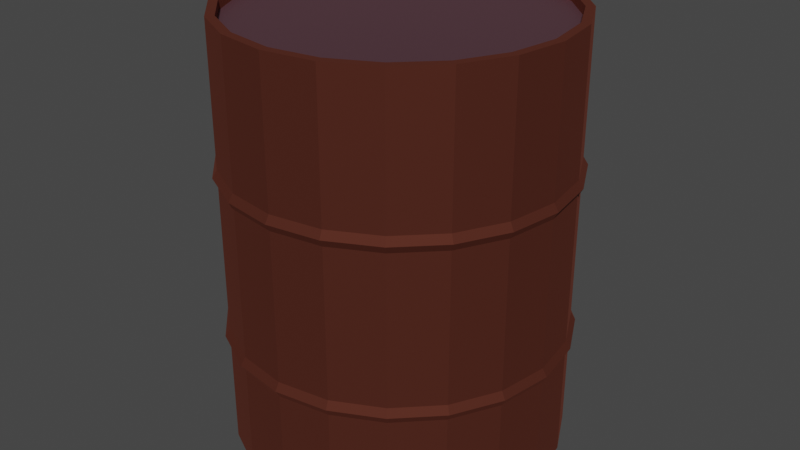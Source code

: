 # Source: barrel.blend  (saved by Blender 2.80.43; exported with 4.5.12 LTS)
import bpy
from mathutils import Matrix  # noqa: F401  (used for matrix-valued properties, if any)

bpy.ops.wm.read_factory_settings(use_empty=True)
scene = bpy.context.scene
scene.name = 'Scene'

# ---- collections
col_collection = bpy.data.collections.new('Collection'); scene.collection.children.link(col_collection)

# ---- materials (node trees are filled in below, after node groups)
mat_sides = bpy.data.materials.new('Sides')
mat_sides.use_transparent_shadow = False
mat_sides.diffuse_color = (0.5882, 0.5882, 0.5882, 1.0)
mat_sides.roughness = 0.8586
mat_sides.specular_intensity = 0.0
mat_sides.metallic = 1.0
mat_top = bpy.data.materials.new('Top')
mat_top.use_transparent_shadow = False
mat_top.diffuse_color = (0.4, 0.1765, 0.0549, 1.0)
mat_top.roughness = 0.5528
mat_top.specular_intensity = 0.0
mat_top.metallic = 1.0

# ---- material node trees
mat_sides.use_nodes = True; mat_sides.node_tree.nodes.clear()
_N = mat_sides.node_tree.nodes; _L = mat_sides.node_tree.links
n0 = _N.new('ShaderNodeOutputMaterial'); n0.name = 'Material Output'; n0.location = (300, 300)
n1 = _N.new('ShaderNodeBsdfPrincipled'); n1.name = 'Principled BSDF'; n1.location = (10, 300)
n1.distribution = 'GGX'
n1.subsurface_method = 'BURLEY'
n1.inputs[1].default_value = 1.0
n1.inputs[2].default_value = 0.8586
n1.inputs[3].default_value = 1.45
n1.inputs[13].default_value = 0.0
n2 = _N.new('ShaderNodeNormalMap'); n2.name = 'Normal Map'; n2.location = (-300, -300)
n2.label = 'Normal/Map'
n2.inputs[0].default_value = 0.14
n3 = _N.new('ShaderNodeRGB'); n3.name = 'RGB'; n3.location = (-300, 600)
n3.outputs[0].default_value = (0.1873, 0.05526, 0.03663, 1.0)
_L.new(n1.outputs[0], n0.inputs[0])
_L.new(n2.outputs[0], n1.inputs[5])
_L.new(n3.outputs[0], n1.inputs[0])
n0.is_active_output = True
mat_top.use_nodes = True; mat_top.node_tree.nodes.clear()
_N = mat_top.node_tree.nodes; _L = mat_top.node_tree.links
n0 = _N.new('ShaderNodeOutputMaterial'); n0.name = 'Material Output'; n0.location = (300, 300)
n1 = _N.new('ShaderNodeBsdfPrincipled'); n1.name = 'Principled BSDF'; n1.location = (10, 300)
n1.distribution = 'GGX'
n1.subsurface_method = 'BURLEY'
n1.inputs[0].default_value = (0.3931, 0.1927, 0.2403, 1.0)
n1.inputs[1].default_value = 1.0
n1.inputs[2].default_value = 0.5528
n1.inputs[3].default_value = 1.45
n1.inputs[13].default_value = 0.0
n2 = _N.new('ShaderNodeNormalMap'); n2.name = 'Normal Map'; n2.location = (-300, -300)
n2.label = 'Normal/Map'
n2.inputs[0].default_value = 0.14
_L.new(n1.outputs[0], n0.inputs[0])
_L.new(n2.outputs[0], n1.inputs[5])
n0.is_active_output = True

# ---- world
world_world = bpy.data.worlds.new('World'); scene.world = world_world
world_world.use_nodes = True; world_world.node_tree.nodes.clear()
_N = world_world.node_tree.nodes; _L = world_world.node_tree.links
n0 = _N.new('ShaderNodeOutputWorld'); n0.name = 'World Output'; n0.location = (300, 300)
n1 = _N.new('ShaderNodeBackground'); n1.name = 'Background'; n1.location = (10, 300)
n1.inputs[0].default_value = (0.05088, 0.05088, 0.05088, 1.0)
_L.new(n1.outputs[0], n0.inputs[0])
n0.is_active_output = True
world_world.color = (0.05088, 0.05088, 0.05088)
world_world.use_sun_shadow = False
world_world.sun_shadow_jitter_overblur = 0.0

# ---- meshes
me_untitled = bpy.data.meshes.new('Untitled')
me_untitled.from_pydata([(0.4884, -7.475e-08, -0.7246), (0.4645, 0.1509, -0.7246), (0.3951, 0.2871, -0.7246), (0.2871, 0.3951, -0.7246), (0.1509, 0.4645, -0.7246), (2.297e-07, 0.4884, -0.7246), (-0.1509, 0.4645, -0.7246), (-0.2871, 0.3951, -0.7246), (-0.3951, 0.2871, -0.7246), (-0.4645, 0.1509, -0.7246), (-0.4884, -1.896e-07, -0.7246), (-0.4645, -0.1509, -0.7246), (-0.3951, -0.2871, -0.7246), (-0.2871, -0.3951, -0.7246), (-0.1509, -0.4645, -0.7246), (6.892e-07, -0.4884, -0.7246), (0.1509, -0.4645, -0.7246), (0.2871, -0.3951, -0.7246), (0.3951, -0.2871, -0.7246), (0.4645, -0.1509, -0.7246), (0.4884, -1.985e-08, 0.5313), (0.4645, 0.1509, 0.5313), (0.3951, 0.2871, 0.5313), (0.2871, 0.3951, 0.5313), (0.1509, 0.4645, 0.5313), (2.297e-07, 0.4884, 0.5313), (-0.1509, 0.4645, 0.5313), (-0.2871, 0.3951, 0.5313), (-0.3951, 0.2871, 0.5313), (-0.4645, 0.1509, 0.5313), (-0.4884, -1.347e-07, 0.5313), (-0.4645, -0.1509, 0.5313), (-0.3951, -0.2871, 0.5313), (-0.2871, -0.3951, 0.5313), (-0.1509, -0.4645, 0.5313), (6.892e-07, -0.4884, 0.5313), (0.1509, -0.4645, 0.5313), (0.2871, -0.3951, 0.5313), (0.3951, -0.2871, 0.5313), (0.4645, -0.1509, 0.5313), (0.5019, -3.863e-08, 0.1016), (0.5019, -5.977e-08, -0.382), (0.4774, 0.1551, -0.382), (0.4774, 0.1551, 0.1016), (0.4061, 0.295, -0.382), (0.4061, 0.295, 0.1016), (0.295, 0.4061, -0.382), (0.295, 0.4061, 0.1016), (0.1551, 0.4774, -0.382), (0.1551, 0.4774, 0.1016), (2.297e-07, 0.5019, -0.382), (2.297e-07, 0.5019, 0.1016), (-0.1551, 0.4774, -0.382), (-0.1551, 0.4774, 0.1016), (-0.295, 0.4061, -0.382), (-0.295, 0.4061, 0.1016), (-0.4061, 0.295, -0.382), (-0.4061, 0.295, 0.1016), (-0.4774, 0.1551, -0.382), (-0.4774, 0.1551, 0.1016), (-0.5019, -1.746e-07, -0.382), (-0.5019, -1.535e-07, 0.1016), (-0.4774, -0.1551, -0.382), (-0.4774, -0.1551, 0.1016), (-0.4061, -0.295, -0.382), (-0.4061, -0.295, 0.1016), (-0.295, -0.4061, -0.382), (-0.295, -0.4061, 0.1016), (-0.1551, -0.4774, -0.382), (-0.1551, -0.4774, 0.1016), (6.892e-07, -0.5019, -0.382), (6.892e-07, -0.5019, 0.1016), (0.1551, -0.4774, -0.382), (0.1551, -0.4774, 0.1016), (0.295, -0.4061, -0.382), (0.295, -0.4061, 0.1016), (0.4061, -0.295, -0.382), (0.4061, -0.295, 0.1016), (0.4774, -0.1551, -0.382), (0.4774, -0.1551, 0.1016), (0.4884, -3.765e-08, 0.1242), (0.4645, 0.1509, -0.4045), (0.3951, 0.2871, -0.4045), (0.2871, 0.3951, -0.4045), (0.1509, 0.4645, -0.4045), (2.297e-07, 0.4884, -0.4045), (-0.1509, 0.4645, -0.4045), (-0.2871, 0.3951, -0.4045), (-0.3951, 0.2871, -0.4045), (-0.4645, 0.1509, -0.4045), (-0.4884, -1.756e-07, -0.4045), (-0.4645, -0.1509, -0.4045), (-0.3951, -0.2871, -0.4045), (-0.2871, -0.3951, -0.4045), (-0.1509, -0.4645, -0.4045), (6.892e-07, -0.4884, -0.4045), (0.1509, -0.4645, -0.4045), (0.2871, -0.3951, -0.4045), (0.3951, -0.2871, -0.4045), (0.4645, -0.1509, -0.4045), (0.4884, -3.962e-08, 0.07902), (0.4884, -5.878e-08, -0.3594), (0.4884, -6.076e-08, -0.4045), (0.4645, 0.1509, -0.3594), (0.4645, 0.1509, 0.07902), (0.4645, 0.1509, 0.1242), (0.3951, 0.2871, -0.3594), (0.3951, 0.2871, 0.07902), (0.3951, 0.2871, 0.1242), (0.2871, 0.3951, -0.3594), (0.2871, 0.3951, 0.07902), (0.2871, 0.3951, 0.1242), (0.1509, 0.4645, -0.3594), (0.1509, 0.4645, 0.07902), (0.1509, 0.4645, 0.1242), (2.297e-07, 0.4884, -0.3594), (2.297e-07, 0.4884, 0.07902), (2.297e-07, 0.4884, 0.1242), (-0.1509, 0.4645, -0.3594), (-0.1509, 0.4645, 0.07902), (-0.1509, 0.4645, 0.1242), (-0.2871, 0.3951, -0.3594), (-0.2871, 0.3951, 0.07902), (-0.2871, 0.3951, 0.1242), (-0.3951, 0.2871, -0.3594), (-0.3951, 0.2871, 0.07902), (-0.3951, 0.2871, 0.1242), (-0.4645, 0.1509, -0.3594), (-0.4645, 0.1509, 0.07902), (-0.4645, 0.1509, 0.1242), (-0.4884, -1.736e-07, -0.3594), (-0.4884, -1.545e-07, 0.07902), (-0.4884, -1.525e-07, 0.1242), (-0.4645, -0.1509, -0.3594), (-0.4645, -0.1509, 0.07902), (-0.4645, -0.1509, 0.1242), (-0.3951, -0.2871, -0.3594), (-0.3951, -0.2871, 0.07902), (-0.3951, -0.2871, 0.1242), (-0.2871, -0.3951, -0.3594), (-0.2871, -0.3951, 0.07902), (-0.2871, -0.3951, 0.1242), (-0.1509, -0.4645, -0.3594), (-0.1509, -0.4645, 0.07902), (-0.1509, -0.4645, 0.1242), (6.892e-07, -0.4884, -0.3594), (6.892e-07, -0.4884, 0.07902), (6.892e-07, -0.4884, 0.1242), (0.1509, -0.4645, -0.3594), (0.1509, -0.4645, 0.07902), (0.1509, -0.4645, 0.1242), (0.2871, -0.3951, -0.3594), (0.2871, -0.3951, 0.07902), (0.2871, -0.3951, 0.1242), (0.3951, -0.2871, -0.3594), (0.3951, -0.2871, 0.07902), (0.3951, -0.2871, 0.1242), (0.4645, -0.1509, -0.3594), (0.4645, -0.1509, 0.07902), (0.4645, -0.1509, 0.1242), (0.4629, -1.985e-08, 0.5313), (0.4402, 0.143, 0.5313), (0.3745, 0.2721, 0.5313), (0.2721, 0.3745, 0.5313), (0.143, 0.4402, 0.5313), (2.297e-07, 0.4629, 0.5313), (-0.143, 0.4402, 0.5313), (-0.2721, 0.3745, 0.5313), (-0.3745, 0.2721, 0.5313), (-0.4402, 0.143, 0.5313), (-0.4629, -1.347e-07, 0.5313), (-0.4402, -0.143, 0.5313), (-0.3745, -0.2721, 0.5313), (-0.2721, -0.3745, 0.5313), (-0.143, -0.4402, 0.5313), (6.892e-07, -0.4629, 0.5313), (0.143, -0.4402, 0.5313), (0.2721, -0.3745, 0.5313), (0.3745, -0.2721, 0.5313), (0.4402, -0.143, 0.5313), (0.4629, -2.109e-08, 0.503), (0.4402, 0.143, 0.503), (0.3745, 0.2721, 0.503), (0.2721, 0.3745, 0.503), (0.143, 0.4402, 0.503), (2.297e-07, 0.4629, 0.503), (-0.143, 0.4402, 0.503), (-0.2721, 0.3745, 0.503), (-0.3745, 0.2721, 0.503), (-0.4402, 0.143, 0.503), (-0.4629, -1.36e-07, 0.503), (-0.4402, -0.143, 0.503), (-0.3745, -0.2721, 0.503), (-0.2721, -0.3745, 0.503), (-0.143, -0.4402, 0.503), (6.892e-07, -0.4629, 0.503), (0.143, -0.4402, 0.503), (0.2721, -0.3745, 0.503), (0.3745, -0.2721, 0.503), (0.4402, -0.143, 0.503)], [], [(106, 109, 110, 107), (91, 62, 60, 90), (58, 127, 124, 56), (132, 61, 63, 135), (10, 9, 8, 7, 6, 5, 4, 3, 2, 1, 0, 19, 18, 17, 16, 15, 14, 13, 12, 11), (187, 186, 166, 167), (119, 53, 51, 116), (127, 130, 131, 128), (113, 49, 47, 110), (88, 87, 7, 8), (159, 79, 40, 80), (150, 73, 75, 153), (89, 58, 56, 88), (185, 184, 164, 165), (182, 181, 161, 162), (107, 45, 43, 104), (132, 135, 31, 30), (62, 133, 130, 60), (83, 82, 2, 3), (101, 103, 104, 100), (142, 145, 146, 143), (85, 50, 48, 84), (81, 42, 41, 102), (97, 74, 72, 96), (90, 89, 9, 10), (93, 66, 64, 92), (121, 124, 125, 122), (177, 176, 35, 36, 37), (140, 67, 65, 137), (198, 197, 177, 178), (183, 182, 162, 163), (181, 180, 160, 161), (191, 192, 193, 194, 195, 196, 197, 198, 199, 180, 181, 182, 183, 184, 185, 186, 187, 188, 189, 190), (131, 61, 59, 128), (68, 142, 139, 66), (86, 85, 5, 6), (84, 83, 3, 4), (146, 71, 69, 143), (193, 192, 172, 173), (120, 123, 27, 26), (123, 126, 28, 27), (80, 40, 43, 105), (129, 132, 30, 29), (88, 56, 54, 87), (82, 44, 42, 81), (93, 92, 12, 13), (138, 141, 33, 32), (135, 63, 65, 138), (42, 103, 101, 41), (147, 71, 73, 150), (153, 156, 38, 37), (89, 88, 8, 9), (102, 41, 78, 99), (87, 86, 6, 7), (99, 98, 18, 19), (147, 150, 36, 35), (98, 97, 17, 18), (189, 188, 168, 169), (102, 99, 19, 0), (180, 199, 179, 160), (196, 195, 175, 176), (138, 65, 67, 141), (195, 194, 174, 175), (103, 106, 107, 104), (197, 196, 176, 177), (48, 112, 109, 46), (130, 133, 134, 131), (91, 90, 10, 11), (85, 84, 4, 5), (81, 102, 0, 1), (56, 124, 121, 54), (114, 117, 25, 24), (122, 55, 53, 119), (139, 142, 143, 140), (134, 63, 61, 131), (143, 69, 67, 140), (60, 130, 127, 58), (112, 115, 116, 113), (111, 114, 24, 23), (145, 148, 149, 146), (72, 148, 145, 70), (82, 81, 1, 2), (155, 77, 75, 152), (83, 46, 44, 82), (70, 145, 142, 68), (158, 79, 77, 155), (117, 120, 26, 25), (152, 75, 73, 149), (41, 101, 157, 78), (100, 40, 79, 158), (84, 48, 46, 83), (78, 157, 154, 76), (126, 129, 29, 28), (151, 154, 155, 152), (123, 55, 57, 126), (111, 47, 49, 114), (108, 45, 47, 111), (105, 43, 45, 108), (87, 54, 52, 86), (114, 49, 51, 117), (148, 151, 152, 149), (120, 53, 55, 123), (129, 59, 61, 132), (86, 52, 50, 85), (117, 51, 53, 120), (157, 101, 100, 158), (92, 64, 62, 91), (126, 57, 59, 129), (115, 118, 119, 116), (141, 67, 69, 144), (90, 60, 58, 89), (94, 68, 66, 93), (74, 151, 148, 72), (66, 139, 136, 64), (96, 72, 70, 95), (92, 91, 11, 12), (150, 153, 37, 36), (135, 138, 32, 31), (95, 70, 68, 94), (144, 69, 71, 147), (94, 93, 13, 14), (154, 157, 158, 155), (109, 112, 113, 110), (156, 77, 79, 159), (99, 78, 76, 98), (98, 76, 74, 97), (153, 75, 77, 156), (141, 144, 34, 33), (144, 147, 35, 34), (76, 154, 151, 74), (97, 96, 16, 17), (186, 185, 165, 166), (169, 168, 167, 166, 165, 164, 163, 162, 161, 160, 179, 178, 177, 37, 38, 39, 20, 21, 22, 23, 24, 25, 26, 27, 28, 29, 30, 31, 32, 33, 34, 35, 176, 175, 174, 173, 172, 171, 170), (96, 95, 15, 16), (184, 183, 163, 164), (192, 191, 171, 172), (64, 136, 133, 62), (188, 187, 167, 168), (159, 80, 20, 39), (124, 127, 128, 125), (118, 121, 122, 119), (190, 189, 169, 170), (95, 94, 14, 15), (104, 43, 40, 100), (80, 105, 21, 20), (199, 198, 178, 179), (44, 106, 103, 42), (108, 111, 23, 22), (46, 109, 106, 44), (110, 47, 45, 107), (194, 193, 173, 174), (156, 159, 39, 38), (105, 108, 22, 21), (52, 118, 115, 50), (125, 57, 55, 122), (50, 115, 112, 48), (128, 59, 57, 125), (137, 65, 63, 134), (116, 51, 49, 113), (149, 73, 71, 146), (136, 139, 140, 137), (54, 121, 118, 52), (191, 190, 170, 171), (133, 136, 137, 134)])
me_untitled.polygons.foreach_set('material_index', [0, 0, 0, 0, 0, 0, 0, 0, 0, 0, 0, 0, 0, 0, 0, 0, 0, 0, 0, 0, 0, 0, 0, 0, 0, 0, 0, 0, 0, 0, 0, 0, 1, 0, 0, 0, 0, 0, 0, 0, 0, 0, 0, 0, 0, 0, 0, 0, 0, 0, 0, 0, 0, 0, 0, 0, 0, 0, 0, 0, 0, 0, 0, 0, 0, 0, 0, 0, 0, 0, 0, 0, 0, 0, 0, 0, 0, 0, 0, 0, 0, 0, 0, 0, 0, 0, 0, 0, 0, 0, 0, 0, 0, 0, 0, 0, 0, 0, 0, 0, 0, 0, 0, 0, 0, 0, 0, 0, 0, 0, 0, 0, 0, 0, 0, 0, 0, 0, 0, 0, 0, 0, 0, 0, 0, 0, 0, 0, 0, 0, 0, 0, 0, 0, 0, 0, 0, 0, 0, 0, 0, 0, 0, 0, 0, 0, 0, 0, 0, 0, 0, 0, 0, 0, 0, 0, 0, 0, 0, 0, 0, 0, 0, 0])
_uv = me_untitled.uv_layers.new(name='UVChannel_1')
_uv.uv.foreach_set('vector', [0.85, 0.2908, 0.9, 0.2908, 0.9, 0.6399, 0.85, 0.6399, 0.3, 0.2549, 0.3, 0.2729, 0.25, 0.2729, 0.25, 0.2549, 0.2, 0.2729, 0.2, 0.2908, 0.15, 0.2908, 0.15, 0.2729, 0.25, 0.6758, 0.25, 0.6579, 0.3, 0.6579, 0.3, 0.6758, 0.447, 0.0, 0.5905, 0.0, 0.7252, 0.0, 0.8377, 0.0, 0.9173, 0.0, 0.956, 0.0, 0.95, 0.0, 0.9, 0.0, 0.85, 0.0, 0.8, 0.0, 0.75, 0.0, 0.4095, 0.0, 0.2748, 0.0, 0.1623, 0.0, 0.08273, 0.0, 0.04405, 0.0, 0.05, 0.0, 0.1, 0.0, 0.1892, 0.0, 0.3087, 0.0, 0.8377, 1.0, 0.9173, 1.0, 0.9173, 1.0, 0.8377, 1.0, 0.05, 0.6399, 0.05, 0.6579, 2.98e-08, 0.6579, 2.98e-08, 0.6399, 0.2, 0.2908, 0.25, 0.2908, 0.25, 0.6399, 0.2, 0.6399, 0.95, 0.6399, 0.95, 0.6579, 0.9, 0.6579, 0.9, 0.6399, 0.15, 0.2549, 0.1, 0.2549, 0.1, 0.0, 0.15, 0.0, 0.7, 0.6758, 0.7, 0.6579, 0.75, 0.6579, 0.75, 0.6758, 0.55, 0.6758, 0.55, 0.6579, 0.6, 0.6579, 0.6, 0.6758, 0.2, 0.2549, 0.2, 0.2729, 0.15, 0.2729, 0.15, 0.2549, 0.956, 1.0, 0.95, 1.0, 0.95, 1.0, 0.956, 1.0, 0.85, 1.0, 0.8, 1.0, 0.8, 1.0, 0.85, 1.0, 0.85, 0.6399, 0.85, 0.6579, 0.8, 0.6579, 0.8, 0.6399, 0.25, 0.6758, 0.3, 0.6758, 0.3, 1.0, 0.25, 1.0, 0.3, 0.2729, 0.3, 0.2908, 0.25, 0.2908, 0.25, 0.2729, 0.9, 0.2549, 0.85, 0.2549, 0.85, 0.0, 0.9, 0.0, 0.75, 0.2908, 0.8, 0.2908, 0.8, 0.6399, 0.75, 0.6399, 0.45, 0.2908, 0.5, 0.2908, 0.5, 0.6399, 0.45, 0.6399, 2.98e-08, 0.2549, 2.98e-08, 0.2729, -0.05, 0.2729, -0.05, 0.2549, 0.8, 0.2549, 0.8, 0.2729, 0.75, 0.2728, 0.75, 0.2549, 0.6, 0.2549, 0.6, 0.2729, 0.55, 0.2729, 0.55, 0.2549, 0.25, 0.2549, 0.2, 0.2549, 0.2, 0.0, 0.25, 0.0, 0.4, 0.2549, 0.4, 0.2729, 0.35, 0.2729, 0.35, 0.2549, 0.1, 0.2908, 0.15, 0.2908, 0.15, 0.6399, 0.1, 0.6399, 0.1623, 1.0, 0.08273, 1.0, 0.04405, 1.0, 0.08273, 1.0, 0.1623, 1.0, 0.4, 0.6399, 0.4, 0.6579, 0.35, 0.6579, 0.35, 0.6399, 0.2748, 1.0, 0.1623, 1.0, 0.1623, 1.0, 0.2748, 1.0, 0.9, 1.0, 0.85, 1.0, 0.85, 1.0, 0.9, 1.0, 0.8, 1.0, 0.75, 1.0, 0.75, 1.0, 0.8, 1.0, 0.5792, 0.0001002, 0.7298, 0.04903, 0.8579, 0.1421, 0.951, 0.2702, 0.9999, 0.4208, 0.9999, 0.5792, 0.951, 0.7298, 0.8579, 0.8579, 0.7298, 0.951, 0.5792, 0.9999, 0.4208, 0.9999, 0.2702, 0.951, 0.1421, 0.8579, 0.04903, 0.7298, 9.998e-05, 0.5792, 0.0001, 0.4208, 0.04903, 0.2702, 0.1421, 0.1421, 0.2702, 0.04903, 0.4208, 9.998e-05, 0.25, 0.6399, 0.25, 0.6579, 0.2, 0.6579, 0.2, 0.6399, 0.45, 0.2729, 0.45, 0.2908, 0.4, 0.2908, 0.4, 0.2729, 0.05, 0.2549, 2.98e-08, 0.2549, 2.98e-08, 0.0, 0.05, 0.0, 0.95, 0.2549, 0.9, 0.2549, 0.9, 0.0, 0.95, 0.0, 0.5, 0.6399, 0.5, 0.6579, 0.45, 0.6579, 0.45, 0.6399, 0.1, 1.0, 0.1892, 1.0, 0.1892, 1.0, 0.1, 1.0, 0.05, 0.6758, 0.1, 0.6758, 0.1, 1.0, 0.05, 1.0, 0.1, 0.6758, 0.15, 0.6758, 0.15, 1.0, 0.1, 1.0, 0.75, 0.6758, 0.75, 0.6579, 0.8, 0.6579, 0.8, 0.6758, 0.2, 0.6758, 0.25, 0.6758, 0.25, 1.0, 0.2, 1.0, 0.15, 0.2549, 0.15, 0.2729, 0.1, 0.2729, 0.1, 0.2549, 0.85, 0.2549, 0.85, 0.2729, 0.8, 0.2729, 0.8, 0.2549, 0.4, 0.2549, 0.35, 0.2549, 0.35, 0.0, 0.4, 0.0, 0.35, 0.6758, 0.4, 0.6758, 0.4, 1.0, 0.35, 1.0, 0.3, 0.6758, 0.3, 0.6579, 0.35, 0.6579, 0.35, 0.6758, 0.8, 0.2729, 0.8, 0.2908, 0.75, 0.2908, 0.75, 0.2728, 0.5, 0.6758, 0.5, 0.6579, 0.55, 0.6579, 0.55, 0.6758, 0.6, 0.6758, 0.65, 0.6758, 0.65, 1.0, 0.6, 1.0, 0.2, 0.2549, 0.15, 0.2549, 0.15, 0.0, 0.2, 0.0, 0.75, 0.2549, 0.75, 0.2728, 0.7, 0.2729, 0.7, 0.2549, 0.1, 0.2549, 0.05, 0.2549, 0.05, 0.0, 0.1, 0.0, 0.7, 0.2549, 0.65, 0.2549, 0.65, 0.0, 0.7, 0.0, 0.5, 0.6758, 0.55, 0.6758, 0.55, 1.0, 0.5, 1.0, 0.65, 0.2549, 0.6, 0.2549, 0.6, 0.0, 0.65, 0.0, 0.5905, 1.0, 0.7252, 1.0, 0.7252, 1.0, 0.5905, 1.0, 0.75, 0.2549, 0.7, 0.2549, 0.7, 0.0, 0.75, 0.0, 0.75, 1.0, 0.7, 1.0, 0.7, 1.0, 0.75, 1.0, 0.08273, 1.0, 0.04405, 1.0, 0.04405, 1.0, 0.08273, 1.0, 0.35, 0.6758, 0.35, 0.6579, 0.4, 0.6579, 0.4, 0.6758, 0.04405, 1.0, 0.05, 1.0, 0.05, 1.0, 0.04405, 1.0, 0.8, 0.2908, 0.85, 0.2908, 0.85, 0.6399, 0.8, 0.6399, 0.1623, 1.0, 0.08273, 1.0, 0.08273, 1.0, 0.1623, 1.0, 0.95, 0.2729, 0.95, 0.2908, 0.9, 0.2908, 0.9, 0.2729, 0.25, 0.2908, 0.3, 0.2908, 0.3, 0.6399, 0.25, 0.6399, 0.3, 0.2549, 0.25, 0.2549, 0.25, 0.0, 0.3, 0.0, 2.98e-08, 0.2549, -0.05, 0.2549, -0.05, 0.0, 2.98e-08, 0.0, 0.8, 0.2549, 0.75, 0.2549, 0.75, 0.0, 0.8, 0.0, 0.15, 0.2729, 0.15, 0.2908, 0.1, 0.2908, 0.1, 0.2729, -0.05, 0.6758, 2.98e-08, 0.6758, 2.98e-08, 1.0, -0.05, 1.0, 0.1, 0.6399, 0.1, 0.6579, 0.05, 0.6579, 0.05, 0.6399, 0.4, 0.2908, 0.45, 0.2908, 0.45, 0.6399, 0.4, 0.6399, 0.3, 0.6399, 0.3, 0.6579, 0.25, 0.6579, 0.25, 0.6399, 0.45, 0.6399, 0.45, 0.6579, 0.4, 0.6579, 0.4, 0.6399, 0.25, 0.2729, 0.25, 0.2908, 0.2, 0.2908, 0.2, 0.2729, -0.05, 0.2908, 2.98e-08, 0.2908, 2.98e-08, 0.6399, -0.05, 0.6399, 0.9, 0.6758, 0.95, 0.6758, 0.95, 1.0, 0.9, 1.0, 0.5, 0.2908, 0.55, 0.2908, 0.55, 0.6399, 0.5, 0.6399, 0.55, 0.2729, 0.55, 0.2908, 0.5, 0.2908, 0.5, 0.2729, 0.85, 0.2549, 0.8, 0.2549, 0.8, 0.0, 0.85, 0.0, 0.65, 0.6399, 0.65, 0.6579, 0.6, 0.6579, 0.6, 0.6399, 0.9, 0.2549, 0.9, 0.2729, 0.85, 0.2729, 0.85, 0.2549, 0.5, 0.2729, 0.5, 0.2908, 0.45, 0.2908, 0.45, 0.2729, 0.7, 0.6399, 0.7, 0.6579, 0.65, 0.6579, 0.65, 0.6399, 2.98e-08, 0.6758, 0.05, 0.6758, 0.05, 1.0, 2.98e-08, 1.0, 0.6, 0.6399, 0.6, 0.6579, 0.55, 0.6579, 0.55, 0.6399, 0.75, 0.2728, 0.75, 0.2908, 0.7, 0.2908, 0.7, 0.2729, 0.75, 0.6399, 0.75, 0.6579, 0.7, 0.6579, 0.7, 0.6399, 0.95, 0.2549, 0.95, 0.2729, 0.9, 0.2729, 0.9, 0.2549, 0.7, 0.2729, 0.7, 0.2908, 0.65, 0.2908, 0.65, 0.2729, 0.15, 0.6758, 0.2, 0.6758, 0.2, 1.0, 0.15, 1.0, 0.6, 0.2908, 0.65, 0.2908, 0.65, 0.6399, 0.6, 0.6399, 0.1, 0.6758, 0.1, 0.6579, 0.15, 0.6579, 0.15, 0.6758, 0.9, 0.6758, 0.9, 0.6579, 0.95, 0.6579, 0.95, 0.6758, 0.85, 0.6758, 0.85, 0.6579, 0.9, 0.6579, 0.9, 0.6758, 0.8, 0.6758, 0.8, 0.6579, 0.85, 0.6579, 0.85, 0.6758, 0.1, 0.2549, 0.1, 0.2729, 0.05, 0.2729, 0.05, 0.2549, -0.05, 0.6758, -0.05, 0.6579, 2.98e-08, 0.6579, 2.98e-08, 0.6758, 0.55, 0.2908, 0.6, 0.2908, 0.6, 0.6399, 0.55, 0.6399, 0.05, 0.6758, 0.05, 0.6579, 0.1, 0.6579, 0.1, 0.6758, 0.2, 0.6758, 0.2, 0.6579, 0.25, 0.6579, 0.25, 0.6758, 0.05, 0.2549, 0.05, 0.2729, 2.98e-08, 0.2729, 2.98e-08, 0.2549, 2.98e-08, 0.6758, 2.98e-08, 0.6579, 0.05, 0.6579, 0.05, 0.6758, 0.7, 0.2908, 0.75, 0.2908, 0.75, 0.6399, 0.7, 0.6399, 0.35, 0.2549, 0.35, 0.2729, 0.3, 0.2729, 0.3, 0.2549, 0.15, 0.6758, 0.15, 0.6579, 0.2, 0.6579, 0.2, 0.6758, 2.98e-08, 0.2908, 0.05, 0.2908, 0.05, 0.6399, 2.98e-08, 0.6399, 0.4, 0.6758, 0.4, 0.6579, 0.45, 0.6579, 0.45, 0.6758, 0.25, 0.2549, 0.25, 0.2729, 0.2, 0.2729, 0.2, 0.2549, 0.45, 0.2549, 0.45, 0.2729, 0.4, 0.2729, 0.4, 0.2549, 0.6, 0.2729, 0.6, 0.2908, 0.55, 0.2908, 0.55, 0.2729, 0.4, 0.2729, 0.4, 0.2908, 0.35, 0.2908, 0.35, 0.2729, 0.55, 0.2549, 0.55, 0.2729, 0.5, 0.2729, 0.5, 0.2549, 0.35, 0.2549, 0.3, 0.2549, 0.3, 0.0, 0.35, 0.0, 0.55, 0.6758, 0.6, 0.6758, 0.6, 1.0, 0.55, 1.0, 0.3, 0.6758, 0.35, 0.6758, 0.35, 1.0, 0.3, 1.0, 0.5, 0.2549, 0.5, 0.2729, 0.45, 0.2729, 0.45, 0.2549, 0.45, 0.6758, 0.45, 0.6579, 0.5, 0.6579, 0.5, 0.6758, 0.45, 0.2549, 0.4, 0.2549, 0.4, 0.0, 0.45, 0.0, 0.65, 0.2908, 0.7, 0.2908, 0.7, 0.6399, 0.65, 0.6399, 0.9, 0.2908, 0.95, 0.2908, 0.95, 0.6399, 0.9, 0.6399, 0.65, 0.6758, 0.65, 0.6579, 0.7, 0.6579, 0.7, 0.6758, 0.7, 0.2549, 0.7, 0.2729, 0.65, 0.2729, 0.65, 0.2549, 0.65, 0.2549, 0.65, 0.2729, 0.6, 0.2729, 0.6, 0.2549, 0.6, 0.6758, 0.6, 0.6579, 0.65, 0.6579, 0.65, 0.6758, 0.4, 0.6758, 0.45, 0.6758, 0.45, 1.0, 0.4, 1.0, 0.45, 0.6758, 0.5, 0.6758, 0.5, 1.0, 0.45, 1.0, 0.65, 0.2729, 0.65, 0.2908, 0.6, 0.2908, 0.6, 0.2729, 0.6, 0.2549, 0.55, 0.2549, 0.55, 0.0, 0.6, 0.0, 0.9173, 1.0, 0.956, 1.0, 0.956, 1.0, 0.9173, 1.0, 0.5905, 1.0, 0.7252, 1.0, 0.8377, 1.0, 0.9173, 1.0, 0.956, 1.0, 0.95, 1.0, 0.9, 1.0, 0.85, 1.0, 0.8, 1.0, 0.75, 1.0, 0.7, 1.0, 0.2748, 1.0, 0.1623, 1.0, 0.1623, 1.0, 0.2748, 1.0, 0.7, 1.0, 0.75, 1.0, 0.8, 1.0, 0.85, 1.0, 0.9, 1.0, 0.95, 1.0, 0.956, 1.0, 0.9173, 1.0, 0.8377, 1.0, 0.7252, 1.0, 0.5905, 1.0, 0.447, 1.0, 0.3087, 1.0, 0.1892, 1.0, 0.1, 1.0, 0.05, 1.0, 0.04405, 1.0, 0.08273, 1.0, 0.04405, 1.0, 0.05, 1.0, 0.1, 1.0, 0.1892, 1.0, 0.3087, 1.0, 0.447, 1.0, 0.55, 0.2549, 0.5, 0.2549, 0.5, 0.0, 0.55, 0.0, 0.95, 1.0, 0.9, 1.0, 0.9, 1.0, 0.95, 1.0, 0.1892, 1.0, 0.3087, 1.0, 0.3087, 1.0, 0.1892, 1.0, 0.35, 0.2729, 0.35, 0.2908, 0.3, 0.2908, 0.3, 0.2729, 0.7252, 1.0, 0.8377, 1.0, 0.8377, 1.0, 0.7252, 1.0, 0.7, 0.6758, 0.75, 0.6758, 0.75, 1.0, 0.7, 1.0, 0.15, 0.2908, 0.2, 0.2908, 0.2, 0.6399, 0.15, 0.6399, 0.05, 0.2908, 0.1, 0.2908, 0.1, 0.6399, 0.05, 0.6399, 0.447, 1.0, 0.5905, 1.0, 0.5905, 1.0, 0.447, 1.0, 0.5, 0.2549, 0.45, 0.2549, 0.45, 0.0, 0.5, 0.0, 0.8, 0.6399, 0.8, 0.6579, 0.75, 0.6579, 0.75, 0.6399, 0.75, 0.6758, 0.8, 0.6758, 0.8, 1.0, 0.75, 1.0, 0.7, 1.0, 0.2748, 1.0, 0.2748, 1.0, 0.7, 1.0, 0.85, 0.2729, 0.85, 0.2908, 0.8, 0.2908, 0.8, 0.2729, 0.85, 0.6758, 0.9, 0.6758, 0.9, 1.0, 0.85, 1.0, 0.9, 0.2729, 0.9, 0.2908, 0.85, 0.2908, 0.85, 0.2729, 0.9, 0.6399, 0.9, 0.6579, 0.85, 0.6579, 0.85, 0.6399, 0.05, 1.0, 0.1, 1.0, 0.1, 1.0, 0.05, 1.0, 0.65, 0.6758, 0.7, 0.6758, 0.7, 1.0, 0.65, 1.0, 0.8, 0.6758, 0.85, 0.6758, 0.85, 1.0, 0.8, 1.0, 0.05, 0.2729, 0.05, 0.2908, 2.98e-08, 0.2908, 2.98e-08, 0.2729, 0.15, 0.6399, 0.15, 0.6579, 0.1, 0.6579, 0.1, 0.6399, 2.98e-08, 0.2729, 2.98e-08, 0.2908, -0.05, 0.2908, -0.05, 0.2729, 0.2, 0.6399, 0.2, 0.6579, 0.15, 0.6579, 0.15, 0.6399, 0.35, 0.6399, 0.35, 0.6579, 0.3, 0.6579, 0.3, 0.6399, 2.98e-08, 0.6399, 2.98e-08, 0.6579, -0.05, 0.6579, -0.05, 0.6399, 0.55, 0.6399, 0.55, 0.6579, 0.5, 0.6579, 0.5, 0.6399, 0.35, 0.2908, 0.4, 0.2908, 0.4, 0.6399, 0.35, 0.6399, 0.1, 0.2729, 0.1, 0.2908, 0.05, 0.2908, 0.05, 0.2729, 0.3087, 1.0, 0.447, 1.0, 0.447, 1.0, 0.3087, 1.0, 0.3, 0.2908, 0.35, 0.2908, 0.35, 0.6399, 0.3, 0.6399])
me_untitled.materials.append(mat_sides)
me_untitled.materials.append(mat_top)
me_untitled.use_remesh_preserve_volume = False
me_untitled.use_remesh_preserve_attributes = False
me_untitled.use_mirror_vertex_groups = False
me_untitled.update()
me_untitled.normals_split_custom_set([tuple(v) for v in zip(*[iter([0.7071, 0.7071, -5.562e-08, 0.7071, 0.7071, -5.562e-08, 0.7071, 0.7071, -5.562e-08, 0.7071, 0.7071, -5.562e-08, -0.8493, -0.1345, -0.5106, -0.8493, -0.1345, -0.5106, -0.8493, -0.1345, -0.5106, -0.8493, -0.1345, -0.5106, -0.7661, 0.3904, 0.5106, -0.7661, 0.3904, 0.5106, -0.7661, 0.3904, 0.5106, -0.7661, 0.3904, 0.5106, -0.8493, -0.1345, 0.5106, -0.8493, -0.1345, 0.5106, -0.8493, -0.1345, 0.5106, -0.8493, -0.1345, 0.5106, 0.0, 0.0, -1.0, 0.0, 0.0, -1.0, 0.0, 0.0, -1.0, 0.0, 0.0, -1.0, 0.0, 0.0, -1.0, 0.0, 0.0, -1.0, 0.0, 0.0, -1.0, 0.0, 0.0, -1.0, 0.0, 0.0, -1.0, 0.0, 0.0, -1.0, 0.0, 0.0, -1.0, 0.0, 0.0, -1.0, 0.0, 0.0, -1.0, 0.0, 0.0, -1.0, 0.0, 0.0, -1.0, 0.0, 0.0, -1.0, 0.0, 0.0, -1.0, 0.0, 0.0, -1.0, 0.0, 0.0, -1.0, 0.0, 0.0, -1.0, 0.454, -0.891, 0.0, 0.454, -0.891, 0.0, 0.454, -0.891, 0.0, 0.454, -0.891, 0.0, -0.1345, 0.8493, -0.5106, -0.1345, 0.8493, -0.5106, -0.1345, 0.8493, -0.5106, -0.1345, 0.8493, -0.5106, -0.9877, 0.1564, -8.69e-09, -0.9877, 0.1564, -8.69e-09, -0.9877, 0.1564, -8.69e-09, -0.9877, 0.1564, -8.69e-09, 0.3904, 0.7661, -0.5106, 0.3904, 0.7661, -0.5106, 0.3904, 0.7661, -0.5106, 0.3904, 0.7661, -0.5106, -0.7071, 0.7071, 0.0, -0.7071, 0.7071, 0.0, -0.7071, 0.7071, 0.0, -0.7071, 0.7071, 0.0, 0.8493, -0.1345, 0.5106, 0.8493, -0.1345, 0.5106, 0.8493, -0.1345, 0.5106, 0.8493, -0.1345, 0.5106, 0.3904, -0.7661, 0.5106, 0.3904, -0.7661, 0.5106, 0.3904, -0.7661, 0.5106, 0.3904, -0.7661, 0.5106, -0.7661, 0.3904, -0.5106, -0.7661, 0.3904, -0.5106, -0.7661, 0.3904, -0.5106, -0.7661, 0.3904, -0.5106, -0.1564, -0.9877, 0.0, -0.1564, -0.9877, 0.0, -0.1564, -0.9877, 0.0, -0.1564, -0.9877, 0.0, -0.891, -0.454, 0.0, -0.891, -0.454, 0.0, -0.891, -0.454, 0.0, -0.891, -0.454, 0.0, 0.7661, 0.3904, -0.5106, 0.7661, 0.3904, -0.5106, 0.7661, 0.3904, -0.5106, 0.7661, 0.3904, -0.5106, -0.9877, -0.1564, 9.357e-09, -0.9877, -0.1564, 9.357e-09, -0.9877, -0.1564, 9.357e-09, -0.9877, -0.1564, 9.357e-09, -0.8493, -0.1345, 0.5106, -0.8493, -0.1345, 0.5106, -0.8493, -0.1345, 0.5106, -0.8493, -0.1345, 0.5106, 0.7071, 0.7071, 0.0, 0.7071, 0.7071, 0.0, 0.7071, 0.7071, 0.0, 0.7071, 0.7071, 0.0, 0.9877, 0.1564, -5.214e-09, 0.9877, 0.1564, -5.214e-09, 0.9877, 0.1564, -5.214e-09, 0.9877, 0.1564, -5.214e-09, -0.1564, -0.9877, 0.0, -0.1564, -0.9877, 0.0, -0.1564, -0.9877, 0.0, -0.1564, -0.9877, 0.0, 0.1345, 0.8493, -0.5106, 0.1345, 0.8493, -0.5106, 0.1345, 0.8493, -0.5106, 0.1345, 0.8493, -0.5106, 0.8493, 0.1345, -0.5106, 0.8493, 0.1345, -0.5106, 0.8493, 0.1345, -0.5106, 0.8493, 0.1345, -0.5106, 0.3904, -0.7661, -0.5106, 0.3904, -0.7661, -0.5106, 0.3904, -0.7661, -0.5106, 0.3904, -0.7661, -0.5106, -0.9877, 0.1564, -7.14e-09, -0.9877, 0.1564, -7.14e-09, -0.9877, 0.1564, -7.14e-09, -0.9877, 0.1564, -7.14e-09, -0.608, -0.608, -0.5106, -0.608, -0.608, -0.5106, -0.608, -0.608, -0.5106, -0.608, -0.608, -0.5106, -0.7071, 0.7071, -5.562e-08, -0.7071, 0.7071, -5.562e-08, -0.7071, 0.7071, -5.562e-08, -0.7071, 0.7071, -5.562e-08, 6.575e-07, 0.0, 1.0, 6.575e-07, 0.0, 1.0, 6.575e-07, 0.0, 1.0, 6.575e-07, 0.0, 1.0, 6.575e-07, 0.0, 1.0, -0.608, -0.608, -0.5106, -0.608, -0.608, -0.5106, -0.608, -0.608, -0.5106, -0.608, -0.608, -0.5106, -0.708, 0.7062, 0.0006679, -0.708, 0.7063, 1.057e-05, -0.7071, 0.7071, 0.0, -0.7071, 0.7071, 0.0, -0.7071, -0.7071, 0.0, -0.7071, -0.7071, 0.0, -0.7071, -0.7071, 0.0, -0.7071, -0.7071, 0.0, -0.9877, -0.1564, 5.682e-08, -0.9878, -0.1554, 0.002072, -0.9877, -0.1564, 5.682e-08, -0.9877, -0.1564, 5.682e-08, 1.125e-08, 0.0, 1.0, 1.125e-08, 0.0, 1.0, 1.125e-08, 0.0, 1.0, 1.125e-08, 0.0, 1.0, 1.125e-08, 0.0, 1.0, 1.125e-08, 0.0, 1.0, 1.125e-08, 0.0, 1.0, 1.125e-08, 0.0, 1.0, 1.125e-08, 0.0, 1.0, 1.125e-08, 0.0, 1.0, 1.125e-08, 0.0, 1.0, 1.125e-08, 0.0, 1.0, 1.125e-08, 0.0, 1.0, 1.125e-08, 0.0, 1.0, 1.125e-08, 0.0, 1.0, 1.125e-08, 0.0, 1.0, 1.125e-08, 0.0, 1.0, 1.125e-08, 0.0, 1.0, 1.125e-08, 0.0, 1.0, 1.125e-08, 0.0, 1.0, -0.8493, 0.1345, -0.5106, -0.8493, 0.1345, -0.5106, -0.8493, 0.1345, -0.5106, -0.8493, 0.1345, -0.5106, -0.3904, -0.7661, 0.5106, -0.3904, -0.7661, 0.5106, -0.3904, -0.7661, 0.5106, -0.3904, -0.7661, 0.5106, -0.1564, 0.9877, 0.0, -0.1564, 0.9877, 0.0, -0.1564, 0.9877, 0.0, -0.1564, 0.9877, 0.0, 0.454, 0.891, 0.0, 0.454, 0.891, 0.0, 0.454, 0.891, 0.0, 0.454, 0.891, 0.0, -0.1345, -0.8493, -0.5106, -0.1345, -0.8493, -0.5106, -0.1345, -0.8493, -0.5106, -0.1345, -0.8493, -0.5106, 0.7068, 0.7074, -0.001389, 0.7072, 0.707, 0.001817, 0.7071, 0.7071, 0.0, 0.7071, 0.7071, 0.0, -0.454, 0.891, -1.198e-07, -0.454, 0.891, -1.198e-07, -0.454, 0.891, -1.198e-07, -0.454, 0.891, -1.198e-07, -0.7071, 0.7071, -5.988e-08, -0.7071, 0.7071, -5.988e-08, -0.7071, 0.7071, -5.988e-08, -0.7071, 0.7071, -5.988e-08, 0.8493, 0.1345, 0.5106, 0.8493, 0.1345, 0.5106, 0.8493, 0.1345, 0.5106, 0.8493, 0.1345, 0.5106, -0.9877, 0.1564, -9.357e-09, -0.9877, 0.1564, -9.357e-09, -0.9877, 0.1564, -9.357e-09, -0.9877, 0.1564, -9.357e-09, -0.608, 0.608, -0.5106, -0.608, 0.608, -0.5106, -0.608, 0.608, -0.5106, -0.608, 0.608, -0.5106, 0.7661, 0.3904, -0.5106, 0.7661, 0.3904, -0.5106, 0.7661, 0.3904, -0.5106, 0.7661, 0.3904, -0.5106, -0.7071, -0.7071, 0.0, -0.7071, -0.7071, 0.0, -0.7071, -0.7071, 0.0, -0.7071, -0.7071, 0.0, -0.7071, -0.7071, 0.0, -0.7071, -0.7071, 0.0, -0.7071, -0.7071, 0.0, -0.7071, -0.7071, 0.0, -0.7661, -0.3904, 0.5106, -0.7661, -0.3904, 0.5106, -0.7661, -0.3904, 0.5106, -0.7661, -0.3904, 0.5106, 0.8493, 0.1345, 0.5106, 0.8493, 0.1345, 0.5106, 0.8493, 0.1345, 0.5106, 0.8493, 0.1345, 0.5106, 0.1345, -0.8493, 0.5106, 0.1345, -0.8493, 0.5106, 0.1345, -0.8493, 0.5106, 0.1345, -0.8493, 0.5106, 0.7071, -0.7071, 1.198e-07, 0.7071, -0.7071, 1.198e-07, 0.7071, -0.7071, 1.198e-07, 0.7071, -0.7071, 1.198e-07, -0.891, 0.454, -1.904e-08, -0.891, 0.454, -1.904e-08, -0.891, 0.454, -1.904e-08, -0.891, 0.454, -1.904e-08, 0.8493, -0.1345, -0.5106, 0.8493, -0.1345, -0.5106, 0.8493, -0.1345, -0.5106, 0.8493, -0.1345, -0.5106, -0.454, 0.891, 0.0, -0.454, 0.891, 0.0, -0.454, 0.891, 0.0, -0.454, 0.891, 0.0, 0.891, -0.454, 0.0, 0.891, -0.454, 0.0, 0.891, -0.454, 0.0, 0.891, -0.454, 0.0, 0.1564, -0.9877, 0.0, 0.1564, -0.9877, 0.0, 0.1564, -0.9877, 0.0, 0.1564, -0.9877, 0.0, 0.7071, -0.7071, 0.0, 0.7071, -0.7071, 0.0, 0.7071, -0.7071, 0.0, 0.7071, -0.7071, 0.0, 0.891, -0.454, 0.0, 0.891, -0.454, 0.0, 0.891, -0.454, 0.0, 0.891, -0.454, 0.0, 0.9877, -0.1564, 7.14e-09, 0.9877, -0.1564, 7.14e-09, 0.9877, -0.1564, 7.14e-09, 0.9877, -0.1564, 7.14e-09, -0.988, 0.1544, 0.001002, -0.9876, 0.1572, 0.001534, -0.9877, 0.1564, -5.682e-08, -0.9877, 0.1564, -5.682e-08, -0.1565, 0.9877, -0.0011, -0.1575, 0.9875, 0.0001505, -0.1564, 0.9877, 0.0, -0.1564, 0.9877, 0.0, -0.608, -0.608, 0.5106, -0.608, -0.608, 0.5106, -0.608, -0.608, 0.5106, -0.608, -0.608, 0.5106, 0.1563, 0.9877, -0.001092, 0.1553, 0.9879, 0.0002389, 0.1564, 0.9877, 0.0, 0.1564, 0.9877, 0.0, 0.891, 0.454, -1.39e-08, 0.891, 0.454, -1.39e-08, 0.891, 0.454, -1.39e-08, 0.891, 0.454, -1.39e-08, -0.454, 0.891, -0.001198, -0.455, 0.8905, 8.022e-05, -0.454, 0.891, 0.0, -0.454, 0.891, 0.0, 0.3904, 0.7661, 0.5106, 0.3904, 0.7661, 0.5106, 0.3904, 0.7661, 0.5106, 0.3904, 0.7661, 0.5106, -0.9877, -0.1564, 6.952e-09, -0.9877, -0.1564, 6.952e-09, -0.9877, -0.1564, 6.952e-09, -0.9877, -0.1564, 6.952e-09, -0.9877, -0.1564, 7.14e-09, -0.9877, -0.1564, 7.14e-09, -0.9877, -0.1564, 7.14e-09, -0.9877, -0.1564, 7.14e-09, 0.1564, 0.9877, 0.0, 0.1564, 0.9877, 0.0, 0.1564, 0.9877, 0.0, 0.1564, 0.9877, 0.0, 0.9877, 0.1564, -7.14e-09, 0.9877, 0.1564, -7.14e-09, 0.9877, 0.1564, -7.14e-09, 0.9877, 0.1564, -7.14e-09, -0.608, 0.608, 0.5106, -0.608, 0.608, 0.5106, -0.608, 0.608, 0.5106, -0.608, 0.608, 0.5106, 0.1564, 0.9877, 0.0, 0.1564, 0.9877, 0.0, 0.1564, 0.9877, 0.0, 0.1564, 0.9877, 0.0, -0.3904, 0.7661, -0.5106, -0.3904, 0.7661, -0.5106, -0.3904, 0.7661, -0.5106, -0.3904, 0.7661, -0.5106, -0.454, -0.891, 5.562e-08, -0.454, -0.891, 5.562e-08, -0.454, -0.891, 5.562e-08, -0.454, -0.891, 5.562e-08, -0.8493, -0.1345, -0.5106, -0.8493, -0.1345, -0.5106, -0.8493, -0.1345, -0.5106, -0.8493, -0.1345, -0.5106, -0.3904, -0.7661, -0.5106, -0.3904, -0.7661, -0.5106, -0.3904, -0.7661, -0.5106, -0.3904, -0.7661, -0.5106, -0.8493, 0.1345, 0.5106, -0.8493, 0.1345, 0.5106, -0.8493, 0.1345, 0.5106, -0.8493, 0.1345, 0.5106, 0.1564, 0.9877, -1.112e-07, 0.1564, 0.9877, -1.112e-07, 0.1564, 0.9877, -1.112e-07, 0.1564, 0.9877, -1.112e-07, 0.454, 0.891, -1.198e-07, 0.454, 0.891, -1.198e-07, 0.454, 0.891, -1.198e-07, 0.454, 0.891, -1.198e-07, 0.1564, -0.9877, 1.112e-07, 0.1564, -0.9877, 1.112e-07, 0.1564, -0.9877, 1.112e-07, 0.1564, -0.9877, 1.112e-07, 0.1345, -0.8493, 0.5106, 0.1345, -0.8493, 0.5106, 0.1345, -0.8493, 0.5106, 0.1345, -0.8493, 0.5106, 0.891, 0.454, -1.904e-08, 0.891, 0.454, -1.904e-08, 0.891, 0.454, -1.904e-08, 0.891, 0.454, -1.904e-08, 0.608, -0.608, -0.5106, 0.608, -0.608, -0.5106, 0.608, -0.608, -0.5106, 0.608, -0.608, -0.5106, 0.608, 0.608, -0.5106, 0.608, 0.608, -0.5106, 0.608, 0.608, -0.5106, 0.608, 0.608, -0.5106, -0.1345, -0.8493, 0.5106, -0.1345, -0.8493, 0.5106, -0.1345, -0.8493, 0.5106, -0.1345, -0.8493, 0.5106, 0.7661, -0.3904, -0.5106, 0.7661, -0.3904, -0.5106, 0.7661, -0.3904, -0.5106, 0.7661, -0.3904, -0.5106, -0.1564, 0.9877, 0.0, -0.1564, 0.9877, 0.0, -0.1564, 0.9877, 0.0, -0.1564, 0.9877, 0.0, 0.3904, -0.7661, -0.5106, 0.3904, -0.7661, -0.5106, 0.3904, -0.7661, -0.5106, 0.3904, -0.7661, -0.5106, 0.8493, -0.1345, 0.5106, 0.8493, -0.1345, 0.5106, 0.8493, -0.1345, 0.5106, 0.8493, -0.1345, 0.5106, 0.8493, -0.1345, -0.5106, 0.8493, -0.1345, -0.5106, 0.8493, -0.1345, -0.5106, 0.8493, -0.1345, -0.5106, 0.3904, 0.7661, -0.5106, 0.3904, 0.7661, -0.5106, 0.3904, 0.7661, -0.5106, 0.3904, 0.7661, -0.5106, 0.7661, -0.3904, 0.5106, 0.7661, -0.3904, 0.5106, 0.7661, -0.3904, 0.5106, 0.7661, -0.3904, 0.5106, -0.891, 0.454, -4.491e-08, -0.891, 0.454, -4.491e-08, -0.891, 0.454, -4.491e-08, -0.891, 0.454, -4.491e-08, 0.7071, -0.7071, 0.0, 0.7071, -0.7071, 0.0, 0.7071, -0.7071, 0.0, 0.7071, -0.7071, 0.0, -0.608, 0.608, 0.5106, -0.608, 0.608, 0.5106, -0.608, 0.608, 0.5106, -0.608, 0.608, 0.5106, 0.3904, 0.7661, 0.5106, 0.3904, 0.7661, 0.5106, 0.3904, 0.7661, 0.5106, 0.3904, 0.7661, 0.5106, 0.608, 0.608, 0.5106, 0.608, 0.608, 0.5106, 0.608, 0.608, 0.5106, 0.608, 0.608, 0.5106, 0.7661, 0.3904, 0.5106, 0.7661, 0.3904, 0.5106, 0.7661, 0.3904, 0.5106, 0.7661, 0.3904, 0.5106, -0.3904, 0.7661, -0.5106, -0.3904, 0.7661, -0.5106, -0.3904, 0.7661, -0.5106, -0.3904, 0.7661, -0.5106, 0.1345, 0.8493, 0.5106, 0.1345, 0.8493, 0.5106, 0.1345, 0.8493, 0.5106, 0.1345, 0.8493, 0.5106, 0.454, -0.891, 1.112e-07, 0.454, -0.891, 1.112e-07, 0.454, -0.891, 1.112e-07, 0.454, -0.891, 1.112e-07, -0.3904, 0.7661, 0.5106, -0.3904, 0.7661, 0.5106, -0.3904, 0.7661, 0.5106, -0.3904, 0.7661, 0.5106, -0.8493, 0.1345, 0.5106, -0.8493, 0.1345, 0.5106, -0.8493, 0.1345, 0.5106, -0.8493, 0.1345, 0.5106, -0.1345, 0.8493, -0.5106, -0.1345, 0.8493, -0.5106, -0.1345, 0.8493, -0.5106, -0.1345, 0.8493, -0.5106, -0.1345, 0.8493, 0.5106, -0.1345, 0.8493, 0.5106, -0.1345, 0.8493, 0.5106, -0.1345, 0.8493, 0.5106, 0.9877, -0.1564, 5.214e-09, 0.9877, -0.1564, 5.214e-09, 0.9877, -0.1564, 5.214e-09, 0.9877, -0.1564, 5.214e-09, -0.7661, -0.3904, -0.5106, -0.7661, -0.3904, -0.5106, -0.7661, -0.3904, -0.5106, -0.7661, -0.3904, -0.5106, -0.7661, 0.3904, 0.5106, -0.7661, 0.3904, 0.5106, -0.7661, 0.3904, 0.5106, -0.7661, 0.3904, 0.5106, -0.1564, 0.9877, -1.112e-07, -0.1564, 0.9877, -1.112e-07, -0.1564, 0.9877, -1.112e-07, -0.1564, 0.9877, -1.112e-07, -0.3904, -0.7661, 0.5106, -0.3904, -0.7661, 0.5106, -0.3904, -0.7661, 0.5106, -0.3904, -0.7661, 0.5106, -0.8493, 0.1345, -0.5106, -0.8493, 0.1345, -0.5106, -0.8493, 0.1345, -0.5106, -0.8493, 0.1345, -0.5106, -0.3904, -0.7661, -0.5106, -0.3904, -0.7661, -0.5106, -0.3904, -0.7661, -0.5106, -0.3904, -0.7661, -0.5106, 0.3904, -0.7661, 0.5106, 0.3904, -0.7661, 0.5106, 0.3904, -0.7661, 0.5106, 0.3904, -0.7661, 0.5106, -0.608, -0.608, 0.5106, -0.608, -0.608, 0.5106, -0.608, -0.608, 0.5106, -0.608, -0.608, 0.5106, 0.1345, -0.8493, -0.5106, 0.1345, -0.8493, -0.5106, 0.1345, -0.8493, -0.5106, 0.1345, -0.8493, -0.5106, -0.891, -0.454, 0.0, -0.891, -0.454, 0.0, -0.891, -0.454, 0.0, -0.891, -0.454, 0.0, 0.454, -0.891, 0.0, 0.454, -0.891, 0.0, 0.454, -0.891, 0.0, 0.454, -0.891, 0.0, -0.891, -0.454, 2.994e-08, -0.891, -0.454, 2.994e-08, -0.891, -0.454, 2.994e-08, -0.891, -0.454, 2.994e-08, -0.1345, -0.8493, -0.5106, -0.1345, -0.8493, -0.5106, -0.1345, -0.8493, -0.5106, -0.1345, -0.8493, -0.5106, -0.1345, -0.8493, 0.5106, -0.1345, -0.8493, 0.5106, -0.1345, -0.8493, 0.5106, -0.1345, -0.8493, 0.5106, -0.454, -0.891, 0.0, -0.454, -0.891, 0.0, -0.454, -0.891, 0.0, -0.454, -0.891, 0.0, 0.891, -0.454, 2.781e-08, 0.891, -0.454, 2.781e-08, 0.891, -0.454, 2.781e-08, 0.891, -0.454, 2.781e-08, 0.454, 0.891, 0.0, 0.454, 0.891, 0.0, 0.454, 0.891, 0.0, 0.454, 0.891, 0.0, 0.7661, -0.3904, 0.5106, 0.7661, -0.3904, 0.5106, 0.7661, -0.3904, 0.5106, 0.7661, -0.3904, 0.5106, 0.7661, -0.3904, -0.5106, 0.7661, -0.3904, -0.5106, 0.7661, -0.3904, -0.5106, 0.7661, -0.3904, -0.5106, 0.608, -0.608, -0.5106, 0.608, -0.608, -0.5106, 0.608, -0.608, -0.5106, 0.608, -0.608, -0.5106, 0.608, -0.608, 0.5106, 0.608, -0.608, 0.5106, 0.608, -0.608, 0.5106, 0.608, -0.608, 0.5106, -0.454, -0.891, 1.198e-07, -0.454, -0.891, 1.198e-07, -0.454, -0.891, 1.198e-07, -0.454, -0.891, 1.198e-07, -0.1564, -0.9877, 1.198e-07, -0.1564, -0.9877, 1.198e-07, -0.1564, -0.9877, 1.198e-07, -0.1564, -0.9877, 1.198e-07, 0.608, -0.608, 0.5106, 0.608, -0.608, 0.5106, 0.608, -0.608, 0.5106, 0.608, -0.608, 0.5106, 0.454, -0.891, 0.0, 0.454, -0.891, 0.0, 0.454, -0.891, 0.0, 0.454, -0.891, 0.0, 0.1564, -0.9877, 0.0, 0.1564, -0.9877, 0.0, 0.1564, -0.9877, 0.0, 0.1564, -0.9877, 0.0, -4.306e-07, 0.0, 1.0, -4.306e-07, 0.0, 1.0, -4.306e-07, 0.0, 1.0, -4.306e-07, 0.0, 1.0, -4.306e-07, 0.0, 1.0, -4.306e-07, 0.0, 1.0, -4.306e-07, 0.0, 1.0, -4.306e-07, 0.0, 1.0, -4.306e-07, 0.0, 1.0, -4.306e-07, 0.0, 1.0, -4.306e-07, 0.0, 1.0, -4.306e-07, 0.0, 1.0, -4.306e-07, 0.0, 1.0, -4.306e-07, 0.0, 1.0, -4.306e-07, 0.0, 1.0, -4.306e-07, 0.0, 1.0, -4.306e-07, 0.0, 1.0, -4.306e-07, 0.0, 1.0, -4.306e-07, 0.0, 1.0, -4.306e-07, 0.0, 1.0, -4.306e-07, 0.0, 1.0, -4.306e-07, 0.0, 1.0, -4.306e-07, 0.0, 1.0, -4.306e-07, 0.0, 1.0, -4.306e-07, 0.0, 1.0, -4.306e-07, 0.0, 1.0, -4.306e-07, 0.0, 1.0, -4.306e-07, 0.0, 1.0, -4.306e-07, 0.0, 1.0, -4.306e-07, 0.0, 1.0, -4.306e-07, 0.0, 1.0, -4.306e-07, 0.0, 1.0, -4.306e-07, 0.0, 1.0, -4.306e-07, 0.0, 1.0, -4.306e-07, 0.0, 1.0, -4.306e-07, 0.0, 1.0, -4.306e-07, 0.0, 1.0, -4.306e-07, 0.0, 1.0, -4.306e-07, 0.0, 1.0, 0.1564, -0.9877, 0.0, 0.1564, -0.9877, 0.0, 0.1564, -0.9877, 0.0, 0.1564, -0.9877, 0.0, -0.454, -0.891, 0.0, -0.454, -0.891, 0.0, -0.454, -0.891, 0.0, -0.454, -0.891, 0.0, 0.8902, 0.4556, 0.0001352, 0.891, 0.454, 0.0, 0.891, 0.454, 0.0, 0.891, 0.454, 0.0, -0.7661, -0.3904, 0.5106, -0.7661, -0.3904, 0.5106, -0.7661, -0.3904, 0.5106, -0.7661, -0.3904, 0.5106, 0.7071, -0.7071, 0.0, 0.7071, -0.7071, 0.0, 0.7071, -0.7071, 0.0, 0.7071, -0.7071, 0.0, 0.9877, -0.1564, 1.123e-08, 0.9877, -0.1564, 1.123e-08, 0.9877, -0.1564, 1.123e-08, 0.9877, -0.1564, 1.123e-08, -0.891, 0.454, -1.39e-08, -0.891, 0.454, -1.39e-08, -0.891, 0.454, -1.39e-08, -0.891, 0.454, -1.39e-08, -0.454, 0.891, 0.0, -0.454, 0.891, 0.0, -0.454, 0.891, 0.0, -0.454, 0.891, 0.0, 0.9877, -0.1564, 2.841e-08, 0.9877, -0.1564, 2.841e-08, 0.9877, -0.1564, 2.841e-08, 0.9877, -0.1564, 2.841e-08, -0.1564, -0.9877, 0.0, -0.1564, -0.9877, 0.0, -0.1564, -0.9877, 0.0, -0.1564, -0.9877, 0.0, 0.8493, 0.1345, -0.5106, 0.8493, 0.1345, -0.5106, 0.8493, 0.1345, -0.5106, 0.8493, 0.1345, -0.5106, 0.9877, 0.1564, -1.123e-08, 0.9877, 0.1564, -1.123e-08, 0.9877, 0.1564, -1.123e-08, 0.9877, 0.1564, -1.123e-08, -0.8917, 0.4526, 0.0007901, -0.8907, 0.4546, 0.001219, -0.891, 0.454, 0.0, -0.891, 0.454, 0.0, 0.7661, 0.3904, 0.5106, 0.7661, 0.3904, 0.5106, 0.7661, 0.3904, 0.5106, 0.7661, 0.3904, 0.5106, 0.7071, 0.7071, -5.988e-08, 0.7071, 0.7071, -5.988e-08, 0.7071, 0.7071, -5.988e-08, 0.7071, 0.7071, -5.988e-08, 0.608, 0.608, 0.5106, 0.608, 0.608, 0.5106, 0.608, 0.608, 0.5106, 0.608, 0.608, 0.5106, 0.608, 0.608, -0.5106, 0.608, 0.608, -0.5106, 0.608, 0.608, -0.5106, 0.608, 0.608, -0.5106, 0.4538, 0.8911, -0.001174, 0.4528, 0.8916, 0.0003742, 0.454, 0.891, 0.0, 0.454, 0.891, 0.0, 0.891, -0.454, 2.994e-08, 0.891, -0.454, 2.994e-08, 0.891, -0.454, 2.994e-08, 0.891, -0.454, 2.994e-08, 0.891, 0.454, -2.994e-08, 0.891, 0.454, -2.994e-08, 0.891, 0.454, -2.994e-08, 0.891, 0.454, -2.994e-08, -0.1345, 0.8493, 0.5106, -0.1345, 0.8493, 0.5106, -0.1345, 0.8493, 0.5106, -0.1345, 0.8493, 0.5106, -0.608, 0.608, -0.5106, -0.608, 0.608, -0.5106, -0.608, 0.608, -0.5106, -0.608, 0.608, -0.5106, 0.1345, 0.8493, 0.5106, 0.1345, 0.8493, 0.5106, 0.1345, 0.8493, 0.5106, 0.1345, 0.8493, 0.5106, -0.7661, 0.3904, -0.5106, -0.7661, 0.3904, -0.5106, -0.7661, 0.3904, -0.5106, -0.7661, 0.3904, -0.5106, -0.7661, -0.3904, -0.5106, -0.7661, -0.3904, -0.5106, -0.7661, -0.3904, -0.5106, -0.7661, -0.3904, -0.5106, 0.1345, 0.8493, -0.5106, 0.1345, 0.8493, -0.5106, 0.1345, 0.8493, -0.5106, 0.1345, 0.8493, -0.5106, 0.1345, -0.8493, -0.5106, 0.1345, -0.8493, -0.5106, 0.1345, -0.8493, -0.5106, 0.1345, -0.8493, -0.5106, -0.7071, -0.7071, 1.112e-07, -0.7071, -0.7071, 1.112e-07, -0.7071, -0.7071, 1.112e-07, -0.7071, -0.7071, 1.112e-07, -0.3904, 0.7661, 0.5106, -0.3904, 0.7661, 0.5106, -0.3904, 0.7661, 0.5106, -0.3904, 0.7661, 0.5106, 0.9877, 0.1564, -5.682e-08, 0.9877, 0.1564, -5.682e-08, 0.9877, 0.1564, -5.682e-08, 0.9877, 0.1564, -5.682e-08, -0.891, -0.454, 2.781e-08, -0.891, -0.454, 2.781e-08, -0.891, -0.454, 2.781e-08, -0.891, -0.454, 2.781e-08])] * 3)])

# ---- objects
ob_cylinder002 = bpy.data.objects.new('Cylinder002', me_untitled)

# ---- transforms, parenting, visibility, modifiers, constraints
ob_cylinder002.location = (0.0, 2.98e-08, 0.727)
ob_cylinder002.color = (0.8, 0.8, 0.8, 1.0)
ob_cylinder002.lineart.crease_threshold = 0.0

# ---- collection membership
col_collection.objects.link(ob_cylinder002)

# ---- scene / render settings (as saved in the file)
scene.frame_start = 1; scene.frame_end = 250; scene.frame_set(1)
scene.render.engine = 'BLENDER_EEVEE_NEXT'
scene.render.fps = 30
scene.render.motion_blur_shutter = 1.0
scene.cycles.use_denoising = False
scene.cycles.samples = 128
scene.cycles.sampling_pattern = 'TABULATED_SOBOL'
scene.cycles.use_adaptive_sampling = False
scene.cycles.use_light_tree = False
scene.view_settings.view_transform = 'Filmic'
bpy.context.view_layer.update()

# ---- added for rendering (the .blend has no active camera and no usable light): camera, sun
cam_auto = bpy.data.cameras.new('AutoCamera')
cam_auto.lens = 50.0
cam_auto.sensor_width = 36.0
cam_auto.clip_end = 1000.0
ob_auto_camera = bpy.data.objects.new('AutoCamera', cam_auto)
scene.collection.objects.link(ob_auto_camera)
ob_auto_camera.location = (1.7538, -2.10456, 2.03335)
ob_auto_camera.rotation_euler = (1.09748, -7.21219e-08, 0.694738)
scene.camera = ob_auto_camera
light_auto_sun = bpy.data.lights.new('AutoSun', 'SUN')
light_auto_sun.energy = 3.0
light_auto_sun.angle = 0.0523599
ob_auto_sun = bpy.data.objects.new('AutoSun', light_auto_sun)
scene.collection.objects.link(ob_auto_sun)
ob_auto_sun.rotation_euler = (0.872665, 0.174533, 0.523599)
bpy.context.view_layer.update()
